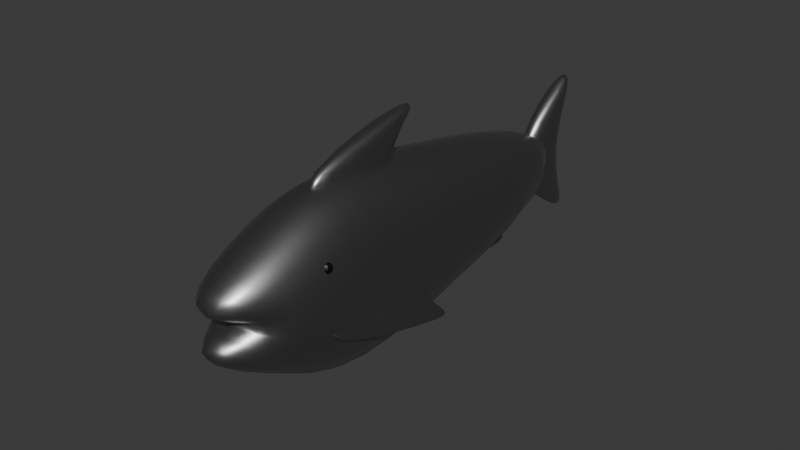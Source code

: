 # Source: ikan_sarden.blend  (saved by Blender 4.0.36; exported with 4.5.12 LTS)
import bpy
from mathutils import Matrix  # noqa: F401  (used for matrix-valued properties, if any)

bpy.ops.wm.read_factory_settings(use_empty=True)
scene = bpy.context.scene
scene.name = 'Scene'

# ---- collections
col_collection = bpy.data.collections.new('Collection'); scene.collection.children.link(col_collection)

# ---- materials (node trees are filled in below, after node groups)
mat_material = bpy.data.materials.new('Material')
mat_material.alpha_threshold = 0.0
mat_material.use_transparent_shadow = False
mat_material.roughness = 0.5
mat_material.line_color = (0.0, 0.0, 0.0, 1.0)
mat_material_005 = bpy.data.materials.new('Material.005')
mat_material_005.use_transparent_shadow = False
mat_material_006 = bpy.data.materials.new('Material.006')
mat_material_006.use_transparent_shadow = False
mat_material_007 = bpy.data.materials.new('Material.007')
mat_material_007.alpha_threshold = 0.0
mat_material_007.use_transparent_shadow = False
mat_material_007.roughness = 0.5
mat_material_007.line_color = (0.0, 0.0, 0.0, 1.0)

# ---- material node trees
mat_material.use_nodes = True; mat_material.node_tree.nodes.clear()
_N = mat_material.node_tree.nodes; _L = mat_material.node_tree.links
n0 = _N.new('ShaderNodeOutputMaterial'); n0.name = 'Material Output'; n0.location = (300, 300)
n1 = _N.new('ShaderNodeBsdfPrincipled'); n1.name = 'Principled BSDF'; n1.location = (10, 300)
n1.inputs[0].default_value = (0.3347, 0.3347, 0.3347, 1.0)
n1.inputs[1].default_value = 1.0
n1.inputs[2].default_value = 0.402
n1.inputs[3].default_value = 1.45
_L.new(n1.outputs[0], n0.inputs[0])
n0.is_active_output = True
mat_material_005.use_nodes = True; mat_material_005.node_tree.nodes.clear()
_N = mat_material_005.node_tree.nodes; _L = mat_material_005.node_tree.links
n0 = _N.new('ShaderNodeBsdfPrincipled'); n0.name = 'Principled BSDF'; n0.location = (10, 300)
n0.inputs[0].default_value = (0.0, 0.0, 0.0, 1.0)
n0.inputs[3].default_value = 1.45
n1 = _N.new('ShaderNodeOutputMaterial'); n1.name = 'Material Output'; n1.location = (300, 300)
_L.new(n0.outputs[0], n1.inputs[0])
n1.is_active_output = True
mat_material_006.use_nodes = True; mat_material_006.node_tree.nodes.clear()
_N = mat_material_006.node_tree.nodes; _L = mat_material_006.node_tree.links
n0 = _N.new('ShaderNodeBsdfPrincipled'); n0.name = 'Principled BSDF'; n0.location = (10, 300)
n0.inputs[0].default_value = (0.0, 0.0, 0.0, 1.0)
n0.inputs[3].default_value = 1.45
n1 = _N.new('ShaderNodeOutputMaterial'); n1.name = 'Material Output'; n1.location = (300, 300)
_L.new(n0.outputs[0], n1.inputs[0])
n1.is_active_output = True
mat_material_007.use_nodes = True; mat_material_007.node_tree.nodes.clear()
_N = mat_material_007.node_tree.nodes; _L = mat_material_007.node_tree.links
n0 = _N.new('ShaderNodeOutputMaterial'); n0.name = 'Material Output'; n0.location = (300, 300)
n1 = _N.new('ShaderNodeBsdfPrincipled'); n1.name = 'Principled BSDF'; n1.location = (10, 300)
n1.inputs[0].default_value = (0.3347, 0.3347, 0.3347, 1.0)
n1.inputs[1].default_value = 1.0
n1.inputs[2].default_value = 0.402
n1.inputs[3].default_value = 1.45
_L.new(n1.outputs[0], n0.inputs[0])
n0.is_active_output = True

# ---- world
world_world = bpy.data.worlds.new('World'); scene.world = world_world
world_world.use_nodes = True; world_world.node_tree.nodes.clear()
_N = world_world.node_tree.nodes; _L = world_world.node_tree.links
n0 = _N.new('ShaderNodeOutputWorld'); n0.name = 'World Output'; n0.location = (300, 300)
n1 = _N.new('ShaderNodeBackground'); n1.name = 'Background'; n1.location = (10, 300)
n1.inputs[0].default_value = (0.05088, 0.05088, 0.05088, 1.0)
_L.new(n1.outputs[0], n0.inputs[0])
n0.is_active_output = True
world_world.color = (0.05088, 0.05088, 0.05088)
world_world.use_sun_shadow = False
world_world.sun_shadow_jitter_overblur = 0.0

# ---- meshes
me_cube = bpy.data.meshes.new('Cube')
me_cube.from_pydata([(1.0, 3.768, 0.452), (1.0, 3.768, -0.3368), (1.0, -3.768, 0.1551), (0.6779, -3.768, -0.1551), (-1.0, 3.768, 0.452), (-1.0, 3.768, -0.3368), (-1.0, -3.768, 0.1551), (-0.6779, -3.768, -0.1551), (-1.0, -1.925, -1.0), (1.0, -1.925, 1.0), (-1.0, -1.925, 1.0), (1.0, -1.925, -1.0), (1.638, 3.768, 0.0), (-1.111, -2.153, 0.0), (1.111, -2.153, 0.0), (-1.638, 3.768, 0.0), (1.638, -1.925, 0.0), (-1.638, -1.925, 0.0), (-1.0, -0.8181, 1.29), (1.0, -0.8181, -1.588), (-1.0, -0.8181, -1.588), (1.0, -0.8181, 1.29), (1.638, -0.8181, 0.0), (-1.638, -0.8181, 0.0)], [], [(9, 10, 6, 2), (14, 2, 6, 13), (23, 18, 4, 15), (8, 11, 3, 7), (16, 9, 2, 14), (15, 4, 0, 12), (22, 21, 9, 16), (20, 19, 11, 8), (13, 6, 10, 17), (21, 18, 10, 9), (7, 13, 17, 8), (19, 22, 16, 11), (5, 15, 12, 1), (11, 16, 14, 3), (20, 23, 15, 5), (3, 14, 13, 7), (8, 17, 23, 20), (1, 12, 22, 19), (0, 4, 18, 21), (5, 1, 19, 20), (12, 0, 21, 22), (17, 10, 18, 23)])
me_cube.polygons.foreach_set('use_smooth', [True] * 22)
_uv = me_cube.uv_layers.new(name='UVMap')
_uv.uv.foreach_set('vector', [0.625, 0.68, 0.875, 0.68, 0.875, 0.75, 0.625, 0.75, 0.5, 0.75, 0.625, 0.75, 0.625, 1.0, 0.5, 1.0, 0.5, 0.105, 0.625, 0.105, 0.625, 0.25, 0.5, 0.25, 0.125, 0.68, 0.375, 0.68, 0.375, 0.75, 0.125, 0.75, 0.5, 0.68, 0.625, 0.68, 0.625, 0.75, 0.5, 0.75, 0.5, 0.25, 0.625, 0.25, 0.625, 0.5, 0.5, 0.5, 0.5, 0.645, 0.625, 0.645, 0.625, 0.68, 0.5, 0.68, 0.125, 0.645, 0.375, 0.645, 0.375, 0.68, 0.125, 0.68, 0.5, 0.0, 0.625, 0.0, 0.625, 0.07004, 0.5, 0.07004, 0.625, 0.645, 0.875, 0.645, 0.875, 0.68, 0.625, 0.68, 0.375, 0.0, 0.5, 0.0, 0.5, 0.07004, 0.375, 0.07004, 0.375, 0.645, 0.5, 0.645, 0.5, 0.68, 0.375, 0.68, 0.375, 0.25, 0.5, 0.25, 0.5, 0.5, 0.375, 0.5, 0.375, 0.68, 0.5, 0.68, 0.5, 0.75, 0.375, 0.75, 0.375, 0.105, 0.5, 0.105, 0.5, 0.25, 0.375, 0.25, 0.375, 0.75, 0.5, 0.75, 0.5, 1.0, 0.375, 1.0, 0.375, 0.07004, 0.5, 0.07004, 0.5, 0.105, 0.375, 0.105, 0.375, 0.5, 0.5, 0.5, 0.5, 0.645, 0.375, 0.645, 0.625, 0.5, 0.875, 0.5, 0.875, 0.645, 0.625, 0.645, 0.125, 0.5, 0.375, 0.5, 0.375, 0.645, 0.125, 0.645, 0.5, 0.5, 0.625, 0.5, 0.625, 0.645, 0.5, 0.645, 0.5, 0.07004, 0.625, 0.07004, 0.625, 0.105, 0.5, 0.105])
me_cube.materials.append(mat_material)
me_cube.use_mirror_vertex_groups = False
me_cube.update()
me_cube_001 = bpy.data.meshes.new('Cube.001')
me_cube_001.from_pydata([(-1.0, 0.8544, -1.0), (-1.0, 0.8544, 1.0), (-1.0, 1.0, -1.0), (-1.0, 1.0, 1.0), (1.0, 0.8544, -1.0), (1.0, 0.8544, 1.0), (1.0, 1.0, -1.0), (1.0, 1.0, 1.0), (-1.0, -1.0, 0.006618), (-1.0, 0.5422, 0.006618), (1.0, 0.5422, 0.006618), (1.0, -1.0, 0.006618)], [], [(8, 1, 3, 9), (9, 3, 7, 10), (10, 7, 5, 11), (11, 5, 1, 8), (2, 6, 4, 0), (7, 3, 1, 5), (4, 11, 8, 0), (6, 10, 11, 4), (2, 9, 10, 6), (0, 8, 9, 2)])
me_cube_001.polygons.foreach_set('use_smooth', [True] * 10)
_uv = me_cube_001.uv_layers.new(name='UVMap')
_uv.uv.foreach_set('vector', [0.5008, 0.0, 0.625, 0.0, 0.625, 0.25, 0.5008, 0.25, 0.5008, 0.25, 0.625, 0.25, 0.625, 0.5, 0.5008, 0.5, 0.5008, 0.5, 0.625, 0.5, 0.625, 0.75, 0.5008, 0.75, 0.5008, 0.75, 0.625, 0.75, 0.625, 1.0, 0.5008, 1.0, 0.125, 0.5, 0.375, 0.5, 0.375, 0.75, 0.125, 0.75, 0.625, 0.5, 0.875, 0.5, 0.875, 0.75, 0.625, 0.75, 0.375, 0.75, 0.5008, 0.75, 0.5008, 1.0, 0.375, 1.0, 0.375, 0.5, 0.5008, 0.5, 0.5008, 0.75, 0.375, 0.75, 0.375, 0.25, 0.5008, 0.25, 0.5008, 0.5, 0.375, 0.5, 0.375, 0.0, 0.5008, 0.0, 0.5008, 0.25, 0.375, 0.25])
me_cube_001.materials.append(mat_material)
me_cube_001.update()
me_cube_002 = bpy.data.meshes.new('Cube.002')
me_cube_002.from_pydata([(-1.0, 0.8544, -1.0), (-1.0, 0.8544, 1.0), (-1.0, 1.0, -1.0), (-1.0, 1.0, 1.0), (1.0, 0.8544, -1.0), (1.0, 0.8544, 1.0), (1.0, 1.0, -1.0), (1.0, 1.0, 1.0), (-1.0, -1.0, 0.006618), (-1.0, 0.5422, 0.006618), (1.0, 0.5422, 0.006618), (1.0, -1.0, 0.006618)], [], [(8, 1, 3, 9), (9, 3, 7, 10), (10, 7, 5, 11), (11, 5, 1, 8), (2, 6, 4, 0), (7, 3, 1, 5), (4, 11, 8, 0), (6, 10, 11, 4), (2, 9, 10, 6), (0, 8, 9, 2)])
me_cube_002.polygons.foreach_set('use_smooth', [True] * 10)
_uv = me_cube_002.uv_layers.new(name='UVMap')
_uv.uv.foreach_set('vector', [0.5008, 0.0, 0.625, 0.0, 0.625, 0.25, 0.5008, 0.25, 0.5008, 0.25, 0.625, 0.25, 0.625, 0.5, 0.5008, 0.5, 0.5008, 0.5, 0.625, 0.5, 0.625, 0.75, 0.5008, 0.75, 0.5008, 0.75, 0.625, 0.75, 0.625, 1.0, 0.5008, 1.0, 0.125, 0.5, 0.375, 0.5, 0.375, 0.75, 0.125, 0.75, 0.625, 0.5, 0.875, 0.5, 0.875, 0.75, 0.625, 0.75, 0.375, 0.75, 0.5008, 0.75, 0.5008, 1.0, 0.375, 1.0, 0.375, 0.5, 0.5008, 0.5, 0.5008, 0.75, 0.375, 0.75, 0.375, 0.25, 0.5008, 0.25, 0.5008, 0.5, 0.375, 0.5, 0.375, 0.0, 0.5008, 0.0, 0.5008, 0.25, 0.375, 0.25])
me_cube_002.materials.append(mat_material)
me_cube_002.update()
me_cube_003 = bpy.data.meshes.new('Cube.003')
me_cube_003.from_pydata([(-1.0, 0.8544, -1.0), (-1.0, 0.8544, 1.0), (-1.0, 1.0, -1.0), (-1.0, 1.0, 1.0), (1.0, 0.8544, -1.0), (1.0, 0.8544, 1.0), (1.0, 1.0, -1.0), (1.0, 1.0, 1.0), (-1.0, -1.0, 0.006618), (-1.0, 0.5422, 0.006618), (1.0, 0.5422, 0.006618), (1.0, -1.0, 0.006618)], [], [(8, 1, 3, 9), (9, 3, 7, 10), (10, 7, 5, 11), (11, 5, 1, 8), (2, 6, 4, 0), (7, 3, 1, 5), (4, 11, 8, 0), (6, 10, 11, 4), (2, 9, 10, 6), (0, 8, 9, 2)])
me_cube_003.polygons.foreach_set('use_smooth', [True] * 10)
_uv = me_cube_003.uv_layers.new(name='UVMap')
_uv.uv.foreach_set('vector', [0.5008, 0.0, 0.625, 0.0, 0.625, 0.25, 0.5008, 0.25, 0.5008, 0.25, 0.625, 0.25, 0.625, 0.5, 0.5008, 0.5, 0.5008, 0.5, 0.625, 0.5, 0.625, 0.75, 0.5008, 0.75, 0.5008, 0.75, 0.625, 0.75, 0.625, 1.0, 0.5008, 1.0, 0.125, 0.5, 0.375, 0.5, 0.375, 0.75, 0.125, 0.75, 0.625, 0.5, 0.875, 0.5, 0.875, 0.75, 0.625, 0.75, 0.375, 0.75, 0.5008, 0.75, 0.5008, 1.0, 0.375, 1.0, 0.375, 0.5, 0.5008, 0.5, 0.5008, 0.75, 0.375, 0.75, 0.375, 0.25, 0.5008, 0.25, 0.5008, 0.5, 0.375, 0.5, 0.375, 0.0, 0.5008, 0.0, 0.5008, 0.25, 0.375, 0.25])
me_cube_003.materials.append(mat_material)
me_cube_003.update()
me_cube_005 = bpy.data.meshes.new('Cube.005')
me_cube_005.from_pydata([(-1.0, 0.1186, -0.7933), (-1.0, 0.8544, 1.0), (-1.0, 1.0, -1.0), (-1.0, 1.0, 1.0), (1.0, 0.1186, -0.7933), (1.0, 0.8544, 1.0), (1.0, 1.0, -1.0), (1.0, 1.0, 1.0), (-1.0, -1.0, 0.006618), (-1.0, 0.5422, 0.006618), (1.0, 0.5422, 0.006618), (1.0, -1.0, 0.006618)], [], [(8, 1, 3, 9), (9, 3, 7, 10), (10, 7, 5, 11), (11, 5, 1, 8), (2, 6, 4, 0), (7, 3, 1, 5), (4, 11, 8, 0), (6, 10, 11, 4), (2, 9, 10, 6), (0, 8, 9, 2)])
me_cube_005.polygons.foreach_set('use_smooth', [True] * 10)
_uv = me_cube_005.uv_layers.new(name='UVMap')
_uv.uv.foreach_set('vector', [0.5008, 0.0, 0.625, 0.0, 0.625, 0.25, 0.5008, 0.25, 0.5008, 0.25, 0.625, 0.25, 0.625, 0.5, 0.5008, 0.5, 0.5008, 0.5, 0.625, 0.5, 0.625, 0.75, 0.5008, 0.75, 0.5008, 0.75, 0.625, 0.75, 0.625, 1.0, 0.5008, 1.0, 0.125, 0.5, 0.375, 0.5, 0.375, 0.75, 0.125, 0.75, 0.625, 0.5, 0.875, 0.5, 0.875, 0.75, 0.625, 0.75, 0.375, 0.75, 0.5008, 0.75, 0.5008, 1.0, 0.375, 1.0, 0.375, 0.5, 0.5008, 0.5, 0.5008, 0.75, 0.375, 0.75, 0.375, 0.25, 0.5008, 0.25, 0.5008, 0.5, 0.375, 0.5, 0.375, 0.0, 0.5008, 0.0, 0.5008, 0.25, 0.375, 0.25])
me_cube_005.materials.append(mat_material)
me_cube_005.update()
me_sphere = bpy.data.meshes.new('Sphere')
me_sphere.from_pydata([(0.2198, 0.262, 0.9397), (0.4132, 0.4924, 0.766), (0.5567, 0.6634, 0.5), (0.633, 0.7544, 0.1736), (0.633, 0.7544, -0.1736), (0.5567, 0.6634, -0.5), (0.4132, 0.4924, -0.766), (0.2198, 0.262, -0.9397), (0.3368, 0.05939, 0.9397), (0.633, 0.1116, 0.766), (0.8529, 0.1504, 0.5), (0.9698, 0.171, 0.1736), (0.9698, 0.171, -0.1736), (0.8529, 0.1504, -0.5), (0.633, 0.1116, -0.766), (0.3368, 0.05939, -0.9397), (0.2962, -0.171, 0.9397), (0.5567, -0.3214, 0.766), (0.75, -0.433, 0.5), (0.8529, -0.4924, 0.1736), (0.8529, -0.4924, -0.1736), (0.75, -0.433, -0.5), (0.5567, -0.3214, -0.766), (0.2962, -0.171, -0.9397), (0.117, -0.3214, 0.9397), (0.2198, -0.604, 0.766), (0.2962, -0.8138, 0.5), (0.3368, -0.9254, 0.1736), (0.3368, -0.9254, -0.1736), (0.2962, -0.8138, -0.5), (0.2198, -0.604, -0.766), (0.117, -0.3214, -0.9397), (-0.117, -0.3214, 0.9397), (-0.2198, -0.604, 0.766), (-0.2962, -0.8138, 0.5), (-0.3368, -0.9254, 0.1736), (-0.3368, -0.9254, -0.1736), (-0.2962, -0.8138, -0.5), (-0.2198, -0.604, -0.766), (-0.117, -0.3214, -0.9397), (-0.2962, -0.171, 0.9397), (-0.5567, -0.3214, 0.766), (-0.75, -0.433, 0.5), (-0.8529, -0.4924, 0.1736), (-0.8529, -0.4924, -0.1736), (-0.75, -0.433, -0.5), (-0.5567, -0.3214, -0.766), (-0.2962, -0.171, -0.9397), (0.0, 0.0, -1.0), (0.0, 0.0, 1.0), (-0.3368, 0.05939, 0.9397), (-0.633, 0.1116, 0.766), (-0.8529, 0.1504, 0.5), (-0.9698, 0.171, 0.1736), (-0.9698, 0.171, -0.1736), (-0.8529, 0.1504, -0.5), (-0.633, 0.1116, -0.766), (-0.3368, 0.05939, -0.9397), (-0.2198, 0.262, 0.9397), (-0.4132, 0.4924, 0.766), (-0.5567, 0.6634, 0.5), (-0.633, 0.7544, 0.1736), (-0.633, 0.7544, -0.1736), (-0.5567, 0.6634, -0.5), (-0.4132, 0.4924, -0.766), (-0.2198, 0.262, -0.9397), (-5.96e-08, 0.342, 0.9397), (-1.192e-07, 0.6428, 0.766), (-1.192e-07, 0.866, 0.5), (-1.788e-07, 0.9848, 0.1736), (-1.788e-07, 0.9848, -0.1736), (-1.192e-07, 0.866, -0.5), (-1.192e-07, 0.6428, -0.766), (-5.96e-08, 0.342, -0.9397)], [], [(69, 68, 2, 3), (66, 49, 0), (73, 72, 6, 7), (70, 69, 3, 4), (67, 66, 0, 1), (48, 73, 7), (71, 70, 4, 5), (68, 67, 1, 2), (72, 71, 5, 6), (4, 3, 11, 12), (1, 0, 8, 9), (48, 7, 15), (5, 4, 12, 13), (2, 1, 9, 10), (6, 5, 13, 14), (3, 2, 10, 11), (0, 49, 8), (7, 6, 14, 15), (10, 9, 17, 18), (14, 13, 21, 22), (11, 10, 18, 19), (8, 49, 16), (15, 14, 22, 23), (12, 11, 19, 20), (9, 8, 16, 17), (48, 15, 23), (13, 12, 20, 21), (16, 49, 24), (23, 22, 30, 31), (20, 19, 27, 28), (17, 16, 24, 25), (48, 23, 31), (21, 20, 28, 29), (18, 17, 25, 26), (22, 21, 29, 30), (19, 18, 26, 27), (29, 28, 36, 37), (26, 25, 33, 34), (30, 29, 37, 38), (27, 26, 34, 35), (24, 49, 32), (31, 30, 38, 39), (28, 27, 35, 36), (25, 24, 32, 33), (48, 31, 39), (35, 34, 42, 43), (32, 49, 40), (39, 38, 46, 47), (36, 35, 43, 44), (33, 32, 40, 41), (48, 39, 47), (37, 36, 44, 45), (34, 33, 41, 42), (38, 37, 45, 46), (41, 40, 50, 51), (48, 47, 57), (45, 44, 54, 55), (42, 41, 51, 52), (46, 45, 55, 56), (43, 42, 52, 53), (40, 49, 50), (47, 46, 56, 57), (44, 43, 53, 54), (56, 55, 63, 64), (53, 52, 60, 61), (50, 49, 58), (57, 56, 64, 65), (54, 53, 61, 62), (51, 50, 58, 59), (48, 57, 65), (55, 54, 62, 63), (52, 51, 59, 60), (65, 64, 72, 73), (62, 61, 69, 70), (59, 58, 66, 67), (48, 65, 73), (63, 62, 70, 71), (60, 59, 67, 68), (64, 63, 71, 72), (61, 60, 68, 69), (58, 49, 66)])
_uv = me_sphere.uv_layers.new(name='UVMap')
_uv.uv.foreach_set('vector', [0.6667, 0.5556, 0.6667, 0.6667, 0.5556, 0.6667, 0.5556, 0.5556, 0.6667, 0.8889, 0.6111, 1.0, 0.5556, 0.8889, 0.6667, 0.1111, 0.6667, 0.2222, 0.5556, 0.2222, 0.5556, 0.1111, 0.6667, 0.4444, 0.6667, 0.5556, 0.5556, 0.5556, 0.5556, 0.4444, 0.6667, 0.7778, 0.6667, 0.8889, 0.5556, 0.8889, 0.5556, 0.7778, 0.6111, 0.0, 0.6667, 0.1111, 0.5556, 0.1111, 0.6667, 0.3333, 0.6667, 0.4444, 0.5556, 0.4444, 0.5556, 0.3333, 0.6667, 0.6667, 0.6667, 0.7778, 0.5556, 0.7778, 0.5556, 0.6667, 0.6667, 0.2222, 0.6667, 0.3333, 0.5556, 0.3333, 0.5556, 0.2222, 0.5556, 0.4444, 0.5556, 0.5556, 0.4444, 0.5556, 0.4444, 0.4444, 0.5556, 0.7778, 0.5556, 0.8889, 0.4444, 0.8889, 0.4444, 0.7778, 0.5, 0.0, 0.5556, 0.1111, 0.4444, 0.1111, 0.5556, 0.3333, 0.5556, 0.4444, 0.4444, 0.4444, 0.4444, 0.3333, 0.5556, 0.6667, 0.5556, 0.7778, 0.4444, 0.7778, 0.4444, 0.6667, 0.5556, 0.2222, 0.5556, 0.3333, 0.4444, 0.3333, 0.4444, 0.2222, 0.5556, 0.5556, 0.5556, 0.6667, 0.4444, 0.6667, 0.4444, 0.5556, 0.5556, 0.8889, 0.5, 1.0, 0.4444, 0.8889, 0.5556, 0.1111, 0.5556, 0.2222, 0.4444, 0.2222, 0.4444, 0.1111, 0.4444, 0.6667, 0.4444, 0.7778, 0.3333, 0.7778, 0.3333, 0.6667, 0.4444, 0.2222, 0.4444, 0.3333, 0.3333, 0.3333, 0.3333, 0.2222, 0.4444, 0.5556, 0.4444, 0.6667, 0.3333, 0.6667, 0.3333, 0.5556, 0.4444, 0.8889, 0.3889, 1.0, 0.3333, 0.8889, 0.4444, 0.1111, 0.4444, 0.2222, 0.3333, 0.2222, 0.3333, 0.1111, 0.4444, 0.4444, 0.4444, 0.5556, 0.3333, 0.5556, 0.3333, 0.4444, 0.4444, 0.7778, 0.4444, 0.8889, 0.3333, 0.8889, 0.3333, 0.7778, 0.3889, 0.0, 0.4444, 0.1111, 0.3333, 0.1111, 0.4444, 0.3333, 0.4444, 0.4444, 0.3333, 0.4444, 0.3333, 0.3333, 0.3333, 0.8889, 0.2778, 1.0, 0.2222, 0.8889, 0.3333, 0.1111, 0.3333, 0.2222, 0.2222, 0.2222, 0.2222, 0.1111, 0.3333, 0.4444, 0.3333, 0.5556, 0.2222, 0.5556, 0.2222, 0.4444, 0.3333, 0.7778, 0.3333, 0.8889, 0.2222, 0.8889, 0.2222, 0.7778, 0.2778, 0.0, 0.3333, 0.1111, 0.2222, 0.1111, 0.3333, 0.3333, 0.3333, 0.4444, 0.2222, 0.4444, 0.2222, 0.3333, 0.3333, 0.6667, 0.3333, 0.7778, 0.2222, 0.7778, 0.2222, 0.6667, 0.3333, 0.2222, 0.3333, 0.3333, 0.2222, 0.3333, 0.2222, 0.2222, 0.3333, 0.5556, 0.3333, 0.6667, 0.2222, 0.6667, 0.2222, 0.5556, 0.2222, 0.3333, 0.2222, 0.4444, 0.1111, 0.4444, 0.1111, 0.3333, 0.2222, 0.6667, 0.2222, 0.7778, 0.1111, 0.7778, 0.1111, 0.6667, 0.2222, 0.2222, 0.2222, 0.3333, 0.1111, 0.3333, 0.1111, 0.2222, 0.2222, 0.5556, 0.2222, 0.6667, 0.1111, 0.6667, 0.1111, 0.5556, 0.2222, 0.8889, 0.1667, 1.0, 0.1111, 0.8889, 0.2222, 0.1111, 0.2222, 0.2222, 0.1111, 0.2222, 0.1111, 0.1111, 0.2222, 0.4444, 0.2222, 0.5556, 0.1111, 0.5556, 0.1111, 0.4444, 0.2222, 0.7778, 0.2222, 0.8889, 0.1111, 0.8889, 0.1111, 0.7778, 0.1667, 0.0, 0.2222, 0.1111, 0.1111, 0.1111, 0.1111, 0.5556, 0.1111, 0.6667, 0.0, 0.6667, 0.0, 0.5556, 0.1111, 0.8889, 0.05556, 1.0, 0.0, 0.8889, 0.1111, 0.1111, 0.1111, 0.2222, 0.0, 0.2222, 0.0, 0.1111, 0.1111, 0.4444, 0.1111, 0.5556, 0.0, 0.5556, 0.0, 0.4444, 0.1111, 0.7778, 0.1111, 0.8889, 0.0, 0.8889, 0.0, 0.7778, 0.05556, 0.0, 0.1111, 0.1111, 0.0, 0.1111, 0.1111, 0.3333, 0.1111, 0.4444, 0.0, 0.4444, 0.0, 0.3333, 0.1111, 0.6667, 0.1111, 0.7778, 0.0, 0.7778, 0.0, 0.6667, 0.1111, 0.2222, 0.1111, 0.3333, 0.0, 0.3333, 0.0, 0.2222, 1.0, 0.7778, 1.0, 0.8889, 0.8889, 0.8889, 0.8889, 0.7778, 0.9444, 0.0, 1.0, 0.1111, 0.8889, 0.1111, 1.0, 0.3333, 1.0, 0.4444, 0.8889, 0.4444, 0.8889, 0.3333, 1.0, 0.6667, 1.0, 0.7778, 0.8889, 0.7778, 0.8889, 0.6667, 1.0, 0.2222, 1.0, 0.3333, 0.8889, 0.3333, 0.8889, 0.2222, 1.0, 0.5556, 1.0, 0.6667, 0.8889, 0.6667, 0.8889, 0.5556, 1.0, 0.8889, 0.9444, 1.0, 0.8889, 0.8889, 1.0, 0.1111, 1.0, 0.2222, 0.8889, 0.2222, 0.8889, 0.1111, 1.0, 0.4444, 1.0, 0.5556, 0.8889, 0.5556, 0.8889, 0.4444, 0.8889, 0.2222, 0.8889, 0.3333, 0.7778, 0.3333, 0.7778, 0.2222, 0.8889, 0.5556, 0.8889, 0.6667, 0.7778, 0.6667, 0.7778, 0.5556, 0.8889, 0.8889, 0.8333, 1.0, 0.7778, 0.8889, 0.8889, 0.1111, 0.8889, 0.2222, 0.7778, 0.2222, 0.7778, 0.1111, 0.8889, 0.4444, 0.8889, 0.5556, 0.7778, 0.5556, 0.7778, 0.4444, 0.8889, 0.7778, 0.8889, 0.8889, 0.7778, 0.8889, 0.7778, 0.7778, 0.8333, 0.0, 0.8889, 0.1111, 0.7778, 0.1111, 0.8889, 0.3333, 0.8889, 0.4444, 0.7778, 0.4444, 0.7778, 0.3333, 0.8889, 0.6667, 0.8889, 0.7778, 0.7778, 0.7778, 0.7778, 0.6667, 0.7778, 0.1111, 0.7778, 0.2222, 0.6667, 0.2222, 0.6667, 0.1111, 0.7778, 0.4444, 0.7778, 0.5556, 0.6667, 0.5556, 0.6667, 0.4444, 0.7778, 0.7778, 0.7778, 0.8889, 0.6667, 0.8889, 0.6667, 0.7778, 0.7222, 0.0, 0.7778, 0.1111, 0.6667, 0.1111, 0.7778, 0.3333, 0.7778, 0.4444, 0.6667, 0.4444, 0.6667, 0.3333, 0.7778, 0.6667, 0.7778, 0.7778, 0.6667, 0.7778, 0.6667, 0.6667, 0.7778, 0.2222, 0.7778, 0.3333, 0.6667, 0.3333, 0.6667, 0.2222, 0.7778, 0.5556, 0.7778, 0.6667, 0.6667, 0.6667, 0.6667, 0.5556, 0.7778, 0.8889, 0.7222, 1.0, 0.6667, 0.8889])
me_sphere.materials.append(mat_material_005)
me_sphere.update()
me_sphere_001 = bpy.data.meshes.new('Sphere.001')
me_sphere_001.from_pydata([(0.2198, 0.262, 0.9397), (0.4132, 0.4924, 0.766), (0.5567, 0.6634, 0.5), (0.633, 0.7544, 0.1736), (0.633, 0.7544, -0.1736), (0.5567, 0.6634, -0.5), (0.4132, 0.4924, -0.766), (0.2198, 0.262, -0.9397), (0.3368, 0.05939, 0.9397), (0.633, 0.1116, 0.766), (0.8529, 0.1504, 0.5), (0.9698, 0.171, 0.1736), (0.9698, 0.171, -0.1736), (0.8529, 0.1504, -0.5), (0.633, 0.1116, -0.766), (0.3368, 0.05939, -0.9397), (0.2962, -0.171, 0.9397), (0.5567, -0.3214, 0.766), (0.75, -0.433, 0.5), (0.8529, -0.4924, 0.1736), (0.8529, -0.4924, -0.1736), (0.75, -0.433, -0.5), (0.5567, -0.3214, -0.766), (0.2962, -0.171, -0.9397), (0.117, -0.3214, 0.9397), (0.2198, -0.604, 0.766), (0.2962, -0.8138, 0.5), (0.3368, -0.9254, 0.1736), (0.3368, -0.9254, -0.1736), (0.2962, -0.8138, -0.5), (0.2198, -0.604, -0.766), (0.117, -0.3214, -0.9397), (-0.117, -0.3214, 0.9397), (-0.2198, -0.604, 0.766), (-0.2962, -0.8138, 0.5), (-0.3368, -0.9254, 0.1736), (-0.3368, -0.9254, -0.1736), (-0.2962, -0.8138, -0.5), (-0.2198, -0.604, -0.766), (-0.117, -0.3214, -0.9397), (-0.2962, -0.171, 0.9397), (-0.5567, -0.3214, 0.766), (-0.75, -0.433, 0.5), (-0.8529, -0.4924, 0.1736), (-0.8529, -0.4924, -0.1736), (-0.75, -0.433, -0.5), (-0.5567, -0.3214, -0.766), (-0.2962, -0.171, -0.9397), (0.0, 0.0, -1.0), (0.0, 0.0, 1.0), (-0.3368, 0.05939, 0.9397), (-0.633, 0.1116, 0.766), (-0.8529, 0.1504, 0.5), (-0.9698, 0.171, 0.1736), (-0.9698, 0.171, -0.1736), (-0.8529, 0.1504, -0.5), (-0.633, 0.1116, -0.766), (-0.3368, 0.05939, -0.9397), (-0.2198, 0.262, 0.9397), (-0.4132, 0.4924, 0.766), (-0.5567, 0.6634, 0.5), (-0.633, 0.7544, 0.1736), (-0.633, 0.7544, -0.1736), (-0.5567, 0.6634, -0.5), (-0.4132, 0.4924, -0.766), (-0.2198, 0.262, -0.9397), (-5.96e-08, 0.342, 0.9397), (-1.192e-07, 0.6428, 0.766), (-1.192e-07, 0.866, 0.5), (-1.788e-07, 0.9848, 0.1736), (-1.788e-07, 0.9848, -0.1736), (-1.192e-07, 0.866, -0.5), (-1.192e-07, 0.6428, -0.766), (-5.96e-08, 0.342, -0.9397)], [], [(69, 68, 2, 3), (66, 49, 0), (73, 72, 6, 7), (70, 69, 3, 4), (67, 66, 0, 1), (48, 73, 7), (71, 70, 4, 5), (68, 67, 1, 2), (72, 71, 5, 6), (4, 3, 11, 12), (1, 0, 8, 9), (48, 7, 15), (5, 4, 12, 13), (2, 1, 9, 10), (6, 5, 13, 14), (3, 2, 10, 11), (0, 49, 8), (7, 6, 14, 15), (10, 9, 17, 18), (14, 13, 21, 22), (11, 10, 18, 19), (8, 49, 16), (15, 14, 22, 23), (12, 11, 19, 20), (9, 8, 16, 17), (48, 15, 23), (13, 12, 20, 21), (16, 49, 24), (23, 22, 30, 31), (20, 19, 27, 28), (17, 16, 24, 25), (48, 23, 31), (21, 20, 28, 29), (18, 17, 25, 26), (22, 21, 29, 30), (19, 18, 26, 27), (29, 28, 36, 37), (26, 25, 33, 34), (30, 29, 37, 38), (27, 26, 34, 35), (24, 49, 32), (31, 30, 38, 39), (28, 27, 35, 36), (25, 24, 32, 33), (48, 31, 39), (35, 34, 42, 43), (32, 49, 40), (39, 38, 46, 47), (36, 35, 43, 44), (33, 32, 40, 41), (48, 39, 47), (37, 36, 44, 45), (34, 33, 41, 42), (38, 37, 45, 46), (41, 40, 50, 51), (48, 47, 57), (45, 44, 54, 55), (42, 41, 51, 52), (46, 45, 55, 56), (43, 42, 52, 53), (40, 49, 50), (47, 46, 56, 57), (44, 43, 53, 54), (56, 55, 63, 64), (53, 52, 60, 61), (50, 49, 58), (57, 56, 64, 65), (54, 53, 61, 62), (51, 50, 58, 59), (48, 57, 65), (55, 54, 62, 63), (52, 51, 59, 60), (65, 64, 72, 73), (62, 61, 69, 70), (59, 58, 66, 67), (48, 65, 73), (63, 62, 70, 71), (60, 59, 67, 68), (64, 63, 71, 72), (61, 60, 68, 69), (58, 49, 66)])
_uv = me_sphere_001.uv_layers.new(name='UVMap')
_uv.uv.foreach_set('vector', [0.6667, 0.5556, 0.6667, 0.6667, 0.5556, 0.6667, 0.5556, 0.5556, 0.6667, 0.8889, 0.6111, 1.0, 0.5556, 0.8889, 0.6667, 0.1111, 0.6667, 0.2222, 0.5556, 0.2222, 0.5556, 0.1111, 0.6667, 0.4444, 0.6667, 0.5556, 0.5556, 0.5556, 0.5556, 0.4444, 0.6667, 0.7778, 0.6667, 0.8889, 0.5556, 0.8889, 0.5556, 0.7778, 0.6111, 0.0, 0.6667, 0.1111, 0.5556, 0.1111, 0.6667, 0.3333, 0.6667, 0.4444, 0.5556, 0.4444, 0.5556, 0.3333, 0.6667, 0.6667, 0.6667, 0.7778, 0.5556, 0.7778, 0.5556, 0.6667, 0.6667, 0.2222, 0.6667, 0.3333, 0.5556, 0.3333, 0.5556, 0.2222, 0.5556, 0.4444, 0.5556, 0.5556, 0.4444, 0.5556, 0.4444, 0.4444, 0.5556, 0.7778, 0.5556, 0.8889, 0.4444, 0.8889, 0.4444, 0.7778, 0.5, 0.0, 0.5556, 0.1111, 0.4444, 0.1111, 0.5556, 0.3333, 0.5556, 0.4444, 0.4444, 0.4444, 0.4444, 0.3333, 0.5556, 0.6667, 0.5556, 0.7778, 0.4444, 0.7778, 0.4444, 0.6667, 0.5556, 0.2222, 0.5556, 0.3333, 0.4444, 0.3333, 0.4444, 0.2222, 0.5556, 0.5556, 0.5556, 0.6667, 0.4444, 0.6667, 0.4444, 0.5556, 0.5556, 0.8889, 0.5, 1.0, 0.4444, 0.8889, 0.5556, 0.1111, 0.5556, 0.2222, 0.4444, 0.2222, 0.4444, 0.1111, 0.4444, 0.6667, 0.4444, 0.7778, 0.3333, 0.7778, 0.3333, 0.6667, 0.4444, 0.2222, 0.4444, 0.3333, 0.3333, 0.3333, 0.3333, 0.2222, 0.4444, 0.5556, 0.4444, 0.6667, 0.3333, 0.6667, 0.3333, 0.5556, 0.4444, 0.8889, 0.3889, 1.0, 0.3333, 0.8889, 0.4444, 0.1111, 0.4444, 0.2222, 0.3333, 0.2222, 0.3333, 0.1111, 0.4444, 0.4444, 0.4444, 0.5556, 0.3333, 0.5556, 0.3333, 0.4444, 0.4444, 0.7778, 0.4444, 0.8889, 0.3333, 0.8889, 0.3333, 0.7778, 0.3889, 0.0, 0.4444, 0.1111, 0.3333, 0.1111, 0.4444, 0.3333, 0.4444, 0.4444, 0.3333, 0.4444, 0.3333, 0.3333, 0.3333, 0.8889, 0.2778, 1.0, 0.2222, 0.8889, 0.3333, 0.1111, 0.3333, 0.2222, 0.2222, 0.2222, 0.2222, 0.1111, 0.3333, 0.4444, 0.3333, 0.5556, 0.2222, 0.5556, 0.2222, 0.4444, 0.3333, 0.7778, 0.3333, 0.8889, 0.2222, 0.8889, 0.2222, 0.7778, 0.2778, 0.0, 0.3333, 0.1111, 0.2222, 0.1111, 0.3333, 0.3333, 0.3333, 0.4444, 0.2222, 0.4444, 0.2222, 0.3333, 0.3333, 0.6667, 0.3333, 0.7778, 0.2222, 0.7778, 0.2222, 0.6667, 0.3333, 0.2222, 0.3333, 0.3333, 0.2222, 0.3333, 0.2222, 0.2222, 0.3333, 0.5556, 0.3333, 0.6667, 0.2222, 0.6667, 0.2222, 0.5556, 0.2222, 0.3333, 0.2222, 0.4444, 0.1111, 0.4444, 0.1111, 0.3333, 0.2222, 0.6667, 0.2222, 0.7778, 0.1111, 0.7778, 0.1111, 0.6667, 0.2222, 0.2222, 0.2222, 0.3333, 0.1111, 0.3333, 0.1111, 0.2222, 0.2222, 0.5556, 0.2222, 0.6667, 0.1111, 0.6667, 0.1111, 0.5556, 0.2222, 0.8889, 0.1667, 1.0, 0.1111, 0.8889, 0.2222, 0.1111, 0.2222, 0.2222, 0.1111, 0.2222, 0.1111, 0.1111, 0.2222, 0.4444, 0.2222, 0.5556, 0.1111, 0.5556, 0.1111, 0.4444, 0.2222, 0.7778, 0.2222, 0.8889, 0.1111, 0.8889, 0.1111, 0.7778, 0.1667, 0.0, 0.2222, 0.1111, 0.1111, 0.1111, 0.1111, 0.5556, 0.1111, 0.6667, 0.0, 0.6667, 0.0, 0.5556, 0.1111, 0.8889, 0.05556, 1.0, 0.0, 0.8889, 0.1111, 0.1111, 0.1111, 0.2222, 0.0, 0.2222, 0.0, 0.1111, 0.1111, 0.4444, 0.1111, 0.5556, 0.0, 0.5556, 0.0, 0.4444, 0.1111, 0.7778, 0.1111, 0.8889, 0.0, 0.8889, 0.0, 0.7778, 0.05556, 0.0, 0.1111, 0.1111, 0.0, 0.1111, 0.1111, 0.3333, 0.1111, 0.4444, 0.0, 0.4444, 0.0, 0.3333, 0.1111, 0.6667, 0.1111, 0.7778, 0.0, 0.7778, 0.0, 0.6667, 0.1111, 0.2222, 0.1111, 0.3333, 0.0, 0.3333, 0.0, 0.2222, 1.0, 0.7778, 1.0, 0.8889, 0.8889, 0.8889, 0.8889, 0.7778, 0.9444, 0.0, 1.0, 0.1111, 0.8889, 0.1111, 1.0, 0.3333, 1.0, 0.4444, 0.8889, 0.4444, 0.8889, 0.3333, 1.0, 0.6667, 1.0, 0.7778, 0.8889, 0.7778, 0.8889, 0.6667, 1.0, 0.2222, 1.0, 0.3333, 0.8889, 0.3333, 0.8889, 0.2222, 1.0, 0.5556, 1.0, 0.6667, 0.8889, 0.6667, 0.8889, 0.5556, 1.0, 0.8889, 0.9444, 1.0, 0.8889, 0.8889, 1.0, 0.1111, 1.0, 0.2222, 0.8889, 0.2222, 0.8889, 0.1111, 1.0, 0.4444, 1.0, 0.5556, 0.8889, 0.5556, 0.8889, 0.4444, 0.8889, 0.2222, 0.8889, 0.3333, 0.7778, 0.3333, 0.7778, 0.2222, 0.8889, 0.5556, 0.8889, 0.6667, 0.7778, 0.6667, 0.7778, 0.5556, 0.8889, 0.8889, 0.8333, 1.0, 0.7778, 0.8889, 0.8889, 0.1111, 0.8889, 0.2222, 0.7778, 0.2222, 0.7778, 0.1111, 0.8889, 0.4444, 0.8889, 0.5556, 0.7778, 0.5556, 0.7778, 0.4444, 0.8889, 0.7778, 0.8889, 0.8889, 0.7778, 0.8889, 0.7778, 0.7778, 0.8333, 0.0, 0.8889, 0.1111, 0.7778, 0.1111, 0.8889, 0.3333, 0.8889, 0.4444, 0.7778, 0.4444, 0.7778, 0.3333, 0.8889, 0.6667, 0.8889, 0.7778, 0.7778, 0.7778, 0.7778, 0.6667, 0.7778, 0.1111, 0.7778, 0.2222, 0.6667, 0.2222, 0.6667, 0.1111, 0.7778, 0.4444, 0.7778, 0.5556, 0.6667, 0.5556, 0.6667, 0.4444, 0.7778, 0.7778, 0.7778, 0.8889, 0.6667, 0.8889, 0.6667, 0.7778, 0.7222, 0.0, 0.7778, 0.1111, 0.6667, 0.1111, 0.7778, 0.3333, 0.7778, 0.4444, 0.6667, 0.4444, 0.6667, 0.3333, 0.7778, 0.6667, 0.7778, 0.7778, 0.6667, 0.7778, 0.6667, 0.6667, 0.7778, 0.2222, 0.7778, 0.3333, 0.6667, 0.3333, 0.6667, 0.2222, 0.7778, 0.5556, 0.7778, 0.6667, 0.6667, 0.6667, 0.6667, 0.5556, 0.7778, 0.8889, 0.7222, 1.0, 0.6667, 0.8889])
me_sphere_001.materials.append(mat_material_006)
me_sphere_001.update()
me_cube_006 = bpy.data.meshes.new('Cube.006')
me_cube_006.from_pydata([(-1.0, 0.8544, -1.0), (-1.0, 0.8544, 1.0), (-1.0, 1.0, -1.0), (-1.0, 1.0, 1.0), (1.0, 0.8544, -1.0), (1.0, 0.8544, 1.0), (1.0, 1.0, -1.0), (1.0, 1.0, 1.0), (-1.0, -1.0, 0.006618), (-1.0, 0.5422, 0.006618), (1.0, 0.5422, 0.006618), (1.0, -1.0, 0.006618)], [], [(8, 1, 3, 9), (9, 3, 7, 10), (10, 7, 5, 11), (11, 5, 1, 8), (2, 6, 4, 0), (7, 3, 1, 5), (4, 11, 8, 0), (6, 10, 11, 4), (2, 9, 10, 6), (0, 8, 9, 2)])
me_cube_006.polygons.foreach_set('use_smooth', [True] * 10)
_uv = me_cube_006.uv_layers.new(name='UVMap')
_uv.uv.foreach_set('vector', [0.5008, 0.0, 0.625, 0.0, 0.625, 0.25, 0.5008, 0.25, 0.5008, 0.25, 0.625, 0.25, 0.625, 0.5, 0.5008, 0.5, 0.5008, 0.5, 0.625, 0.5, 0.625, 0.75, 0.5008, 0.75, 0.5008, 0.75, 0.625, 0.75, 0.625, 1.0, 0.5008, 1.0, 0.125, 0.5, 0.375, 0.5, 0.375, 0.75, 0.125, 0.75, 0.625, 0.5, 0.875, 0.5, 0.875, 0.75, 0.625, 0.75, 0.375, 0.75, 0.5008, 0.75, 0.5008, 1.0, 0.375, 1.0, 0.375, 0.5, 0.5008, 0.5, 0.5008, 0.75, 0.375, 0.75, 0.375, 0.25, 0.5008, 0.25, 0.5008, 0.5, 0.375, 0.5, 0.375, 0.0, 0.5008, 0.0, 0.5008, 0.25, 0.375, 0.25])
me_cube_006.materials.append(mat_material_007)
me_cube_006.update()

# ---- objects
ob_cube = bpy.data.objects.new('Cube', me_cube)
ob_cube_001 = bpy.data.objects.new('Cube.001', me_cube_001)
ob_cube_002 = bpy.data.objects.new('Cube.002', me_cube_002)
ob_cube_003 = bpy.data.objects.new('Cube.003', me_cube_003)
ob_cube_004 = bpy.data.objects.new('Cube.004', me_cube_005)
ob_sphere = bpy.data.objects.new('Sphere', me_sphere)
ob_sphere_001 = bpy.data.objects.new('Sphere.001', me_sphere_001)
ob_cube_005 = bpy.data.objects.new('Cube.005', me_cube_006)

# ---- transforms, parenting, visibility, modifiers, constraints
ob_cube.location = (0.0, 0.0, 0.0)
ob_cube.scale = (0.4544, 0.8862, 1.0)
ob_cube.lock_rotations_4d = False
ob_cube.empty_display_type = 'ARROWS'
ob_cube.lineart.crease_threshold = 0.0
_m = ob_cube.modifiers.new('Subdivision', 'SUBSURF')
ob_cube_001.location = (0.0, 3.071, 0.0)
ob_cube_001.scale = (0.1616, 0.818, 1.055)
_m = ob_cube_001.modifiers.new('Subdivision', 'SUBSURF')
ob_cube_002.location = (0.0, -0.7785, 1.013)
ob_cube_002.rotation_euler = (-0.03196, -0.0, 0.0)
ob_cube_002.scale = (0.1616, 1.362, 0.6143)
_m = ob_cube_002.modifiers.new('Subdivision', 'SUBSURF')
ob_cube_003.location = (0.5767, -1.072, -0.3319)
ob_cube_003.rotation_euler = (-0.03196, -0.1757, 0.0)
ob_cube_003.scale = (0.0382, 1.574, 0.6144)
_m = ob_cube_003.modifiers.new('Subdivision', 'SUBSURF')
ob_cube_004.location = (-0.001371, 1.704, -0.6104)
ob_cube_004.rotation_euler = (0.04961, -0.0, 0.0)
ob_cube_004.scale = (0.0382, 0.9757, 0.5518)
_m = ob_cube_004.modifiers.new('Subdivision', 'SUBSURF')
ob_sphere.location = (0.528, -1.541, 0.4347)
ob_sphere.scale = (0.073, 0.073, 0.073)
ob_sphere_001.location = (-0.5458, -1.541, 0.4347)
ob_sphere_001.scale = (0.073, 0.073, 0.073)
ob_cube_005.location = (-0.5932, -1.072, -0.3319)
ob_cube_005.rotation_euler = (-0.03196, 0.1757, 0.0)
ob_cube_005.scale = (-0.0382, 1.574, 0.6144)
_m = ob_cube_005.modifiers.new('Subdivision', 'SUBSURF')

# ---- collection membership
col_collection.objects.link(ob_cube)
col_collection.objects.link(ob_cube_001)
col_collection.objects.link(ob_cube_002)
col_collection.objects.link(ob_cube_003)
col_collection.objects.link(ob_cube_004)
col_collection.objects.link(ob_sphere)
col_collection.objects.link(ob_sphere_001)
col_collection.objects.link(ob_cube_005)

# ---- scene / render settings (as saved in the file)
scene.frame_start = 1; scene.frame_end = 250; scene.frame_set(1)
scene.render.engine = 'BLENDER_EEVEE_NEXT'
scene.cycles.sampling_pattern = 'TABULATED_SOBOL'
bpy.context.view_layer.update()

# ---- added for rendering (the .blend has no active camera and no usable light): camera, sun
cam_auto = bpy.data.cameras.new('AutoCamera')
cam_auto.lens = 50.0
cam_auto.sensor_width = 36.0
cam_auto.clip_end = 1000.0
ob_auto_camera = bpy.data.objects.new('AutoCamera', cam_auto)
scene.collection.objects.link(ob_auto_camera)
ob_auto_camera.location = (7.46264, -8.68176, 6.01235)
ob_auto_camera.rotation_euler = (1.09748, -7.21219e-08, 0.694738)
scene.camera = ob_auto_camera
light_auto_sun = bpy.data.lights.new('AutoSun', 'SUN')
light_auto_sun.energy = 3.0
light_auto_sun.angle = 0.0523599
ob_auto_sun = bpy.data.objects.new('AutoSun', light_auto_sun)
scene.collection.objects.link(ob_auto_sun)
ob_auto_sun.rotation_euler = (0.872665, 0.174533, 0.523599)
bpy.context.view_layer.update()
